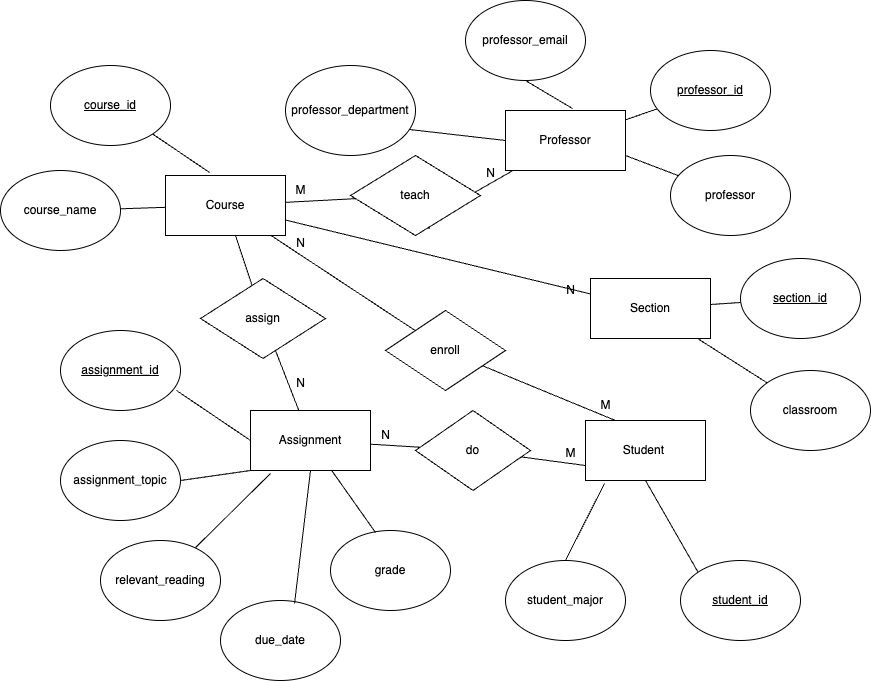

The diagram above was exported from draw.io. Its source (the exported page's mxGraphModel, read from the mxfile embedded in the PNG):
<mxGraphModel dx="1804" dy="1740" grid="1" gridSize="10" guides="1" tooltips="1" connect="1" arrows="1" fold="1" page="1" pageScale="1" pageWidth="850" pageHeight="1100" math="0" shadow="0">
  <root>
    <mxCell id="0" />
    <mxCell id="1" parent="0" />
    <mxCell id="WEhrYljJYlK3lHCUVhUP-1" value="Student&amp;nbsp;" style="rounded=0;whiteSpace=wrap;html=1;" vertex="1" parent="1">
      <mxGeometry x="545" y="410" width="120" height="60" as="geometry" />
    </mxCell>
    <mxCell id="WEhrYljJYlK3lHCUVhUP-3" value="&lt;u&gt;student_id&lt;/u&gt;" style="ellipse;whiteSpace=wrap;html=1;" vertex="1" parent="1">
      <mxGeometry x="640" y="550" width="120" height="80" as="geometry" />
    </mxCell>
    <mxCell id="WEhrYljJYlK3lHCUVhUP-5" value="" style="endArrow=none;html=1;rounded=0;entryX=0;entryY=0;entryDx=0;entryDy=0;exitX=0.5;exitY=1;exitDx=0;exitDy=0;" edge="1" parent="1" source="WEhrYljJYlK3lHCUVhUP-1" target="WEhrYljJYlK3lHCUVhUP-3">
      <mxGeometry width="50" height="50" relative="1" as="geometry">
        <mxPoint x="80.96000000000004" y="260" as="sourcePoint" />
        <mxPoint x="60" y="194.03999999999996" as="targetPoint" />
      </mxGeometry>
    </mxCell>
    <mxCell id="WEhrYljJYlK3lHCUVhUP-6" value="student_major" style="ellipse;whiteSpace=wrap;html=1;" vertex="1" parent="1">
      <mxGeometry x="465" y="550" width="120" height="80" as="geometry" />
    </mxCell>
    <mxCell id="WEhrYljJYlK3lHCUVhUP-7" value="" style="endArrow=none;html=1;rounded=0;exitX=0.5;exitY=0;exitDx=0;exitDy=0;entryX=0.158;entryY=1.05;entryDx=0;entryDy=0;entryPerimeter=0;" edge="1" parent="1" source="WEhrYljJYlK3lHCUVhUP-6" target="WEhrYljJYlK3lHCUVhUP-1">
      <mxGeometry width="50" height="50" relative="1" as="geometry">
        <mxPoint x="470" y="500" as="sourcePoint" />
        <mxPoint x="520" y="450" as="targetPoint" />
      </mxGeometry>
    </mxCell>
    <mxCell id="WEhrYljJYlK3lHCUVhUP-8" value="Professor" style="rounded=0;whiteSpace=wrap;html=1;" vertex="1" parent="1">
      <mxGeometry x="465" y="100" width="120" height="60" as="geometry" />
    </mxCell>
    <mxCell id="WEhrYljJYlK3lHCUVhUP-9" value="enroll" style="rhombus;whiteSpace=wrap;html=1;" vertex="1" parent="1">
      <mxGeometry x="345" y="300" width="120" height="80" as="geometry" />
    </mxCell>
    <mxCell id="WEhrYljJYlK3lHCUVhUP-10" value="" style="endArrow=none;html=1;rounded=0;" edge="1" parent="1" target="WEhrYljJYlK3lHCUVhUP-8">
      <mxGeometry width="50" height="50" relative="1" as="geometry">
        <mxPoint x="420" y="190" as="sourcePoint" />
        <mxPoint x="469.5" y="180.00000000000003" as="targetPoint" />
      </mxGeometry>
    </mxCell>
    <mxCell id="WEhrYljJYlK3lHCUVhUP-11" value="" style="endArrow=none;html=1;rounded=0;entryX=0.25;entryY=0;entryDx=0;entryDy=0;" edge="1" parent="1" source="WEhrYljJYlK3lHCUVhUP-9" target="WEhrYljJYlK3lHCUVhUP-1">
      <mxGeometry width="50" height="50" relative="1" as="geometry">
        <mxPoint x="280" y="350" as="sourcePoint" />
        <mxPoint x="560" y="370" as="targetPoint" />
      </mxGeometry>
    </mxCell>
    <mxCell id="WEhrYljJYlK3lHCUVhUP-12" value="&lt;u&gt;professor_id&lt;/u&gt;" style="ellipse;whiteSpace=wrap;html=1;" vertex="1" parent="1">
      <mxGeometry x="610" y="40" width="120" height="80" as="geometry" />
    </mxCell>
    <mxCell id="WEhrYljJYlK3lHCUVhUP-13" value="" style="endArrow=none;html=1;rounded=0;" edge="1" parent="1" source="WEhrYljJYlK3lHCUVhUP-8" target="WEhrYljJYlK3lHCUVhUP-12">
      <mxGeometry width="50" height="50" relative="1" as="geometry">
        <mxPoint x="530" y="170" as="sourcePoint" />
        <mxPoint x="580" y="120" as="targetPoint" />
      </mxGeometry>
    </mxCell>
    <mxCell id="WEhrYljJYlK3lHCUVhUP-14" value="professor" style="ellipse;whiteSpace=wrap;html=1;" vertex="1" parent="1">
      <mxGeometry x="630" y="145" width="120" height="80" as="geometry" />
    </mxCell>
    <mxCell id="WEhrYljJYlK3lHCUVhUP-15" value="professor_email" style="ellipse;whiteSpace=wrap;html=1;" vertex="1" parent="1">
      <mxGeometry x="425" y="-10" width="120" height="80" as="geometry" />
    </mxCell>
    <mxCell id="WEhrYljJYlK3lHCUVhUP-16" value="professor_department" style="ellipse;whiteSpace=wrap;html=1;" vertex="1" parent="1">
      <mxGeometry x="245" y="55" width="130" height="90" as="geometry" />
    </mxCell>
    <mxCell id="WEhrYljJYlK3lHCUVhUP-17" value="" style="endArrow=none;html=1;rounded=0;entryX=0;entryY=0.5;entryDx=0;entryDy=0;exitX=0.954;exitY=0.711;exitDx=0;exitDy=0;exitPerimeter=0;" edge="1" parent="1" source="WEhrYljJYlK3lHCUVhUP-16" target="WEhrYljJYlK3lHCUVhUP-8">
      <mxGeometry width="50" height="50" relative="1" as="geometry">
        <mxPoint x="350" y="140" as="sourcePoint" />
        <mxPoint x="400" y="90" as="targetPoint" />
      </mxGeometry>
    </mxCell>
    <mxCell id="WEhrYljJYlK3lHCUVhUP-18" value="" style="endArrow=none;html=1;rounded=0;exitX=0.558;exitY=-0.033;exitDx=0;exitDy=0;exitPerimeter=0;entryX=0.5;entryY=1;entryDx=0;entryDy=0;" edge="1" parent="1" source="WEhrYljJYlK3lHCUVhUP-8" target="WEhrYljJYlK3lHCUVhUP-15">
      <mxGeometry width="50" height="50" relative="1" as="geometry">
        <mxPoint x="425" y="150" as="sourcePoint" />
        <mxPoint x="475" y="100" as="targetPoint" />
      </mxGeometry>
    </mxCell>
    <mxCell id="WEhrYljJYlK3lHCUVhUP-19" value="" style="endArrow=none;html=1;rounded=0;exitX=1;exitY=0.75;exitDx=0;exitDy=0;" edge="1" parent="1" source="WEhrYljJYlK3lHCUVhUP-8" target="WEhrYljJYlK3lHCUVhUP-14">
      <mxGeometry width="50" height="50" relative="1" as="geometry">
        <mxPoint x="530" y="210" as="sourcePoint" />
        <mxPoint x="580" y="160" as="targetPoint" />
      </mxGeometry>
    </mxCell>
    <mxCell id="WEhrYljJYlK3lHCUVhUP-20" value="M" style="text;html=1;align=center;verticalAlign=middle;resizable=0;points=[];autosize=1;strokeColor=none;fillColor=none;" vertex="1" parent="1">
      <mxGeometry x="370" y="200" width="30" height="30" as="geometry" />
    </mxCell>
    <mxCell id="WEhrYljJYlK3lHCUVhUP-21" value="M" style="text;html=1;align=center;verticalAlign=middle;resizable=0;points=[];autosize=1;strokeColor=none;fillColor=none;" vertex="1" parent="1">
      <mxGeometry x="550" y="380" width="30" height="30" as="geometry" />
    </mxCell>
    <mxCell id="WEhrYljJYlK3lHCUVhUP-22" value="Assignment" style="rounded=0;whiteSpace=wrap;html=1;" vertex="1" parent="1">
      <mxGeometry x="210" y="400" width="120" height="60" as="geometry" />
    </mxCell>
    <mxCell id="WEhrYljJYlK3lHCUVhUP-23" value="&lt;u&gt;assignment_id&lt;/u&gt;" style="ellipse;whiteSpace=wrap;html=1;" vertex="1" parent="1">
      <mxGeometry x="20" y="320" width="120" height="80" as="geometry" />
    </mxCell>
    <mxCell id="WEhrYljJYlK3lHCUVhUP-24" value="assignment_topic" style="ellipse;whiteSpace=wrap;html=1;" vertex="1" parent="1">
      <mxGeometry x="20" y="430" width="120" height="80" as="geometry" />
    </mxCell>
    <mxCell id="WEhrYljJYlK3lHCUVhUP-25" value="relevant_reading" style="ellipse;whiteSpace=wrap;html=1;" vertex="1" parent="1">
      <mxGeometry x="60" y="530" width="120" height="80" as="geometry" />
    </mxCell>
    <mxCell id="WEhrYljJYlK3lHCUVhUP-26" value="due_date" style="ellipse;whiteSpace=wrap;html=1;" vertex="1" parent="1">
      <mxGeometry x="180" y="590" width="120" height="80" as="geometry" />
    </mxCell>
    <mxCell id="WEhrYljJYlK3lHCUVhUP-27" value="" style="endArrow=none;html=1;rounded=0;entryX=0;entryY=0.5;entryDx=0;entryDy=0;exitX=0.967;exitY=0.75;exitDx=0;exitDy=0;exitPerimeter=0;" edge="1" parent="1" source="WEhrYljJYlK3lHCUVhUP-23" target="WEhrYljJYlK3lHCUVhUP-22">
      <mxGeometry width="50" height="50" relative="1" as="geometry">
        <mxPoint x="140" y="370" as="sourcePoint" />
        <mxPoint x="190" y="320" as="targetPoint" />
      </mxGeometry>
    </mxCell>
    <mxCell id="WEhrYljJYlK3lHCUVhUP-28" value="" style="endArrow=none;html=1;rounded=0;entryX=0;entryY=1;entryDx=0;entryDy=0;" edge="1" parent="1" target="WEhrYljJYlK3lHCUVhUP-22">
      <mxGeometry width="50" height="50" relative="1" as="geometry">
        <mxPoint x="140" y="470" as="sourcePoint" />
        <mxPoint x="190" y="420" as="targetPoint" />
      </mxGeometry>
    </mxCell>
    <mxCell id="WEhrYljJYlK3lHCUVhUP-29" value="" style="endArrow=none;html=1;rounded=0;entryX=0.167;entryY=1.05;entryDx=0;entryDy=0;entryPerimeter=0;exitX=0.792;exitY=0.088;exitDx=0;exitDy=0;exitPerimeter=0;" edge="1" parent="1" source="WEhrYljJYlK3lHCUVhUP-25" target="WEhrYljJYlK3lHCUVhUP-22">
      <mxGeometry width="50" height="50" relative="1" as="geometry">
        <mxPoint x="150" y="540" as="sourcePoint" />
        <mxPoint x="200" y="490" as="targetPoint" />
      </mxGeometry>
    </mxCell>
    <mxCell id="WEhrYljJYlK3lHCUVhUP-30" value="" style="endArrow=none;html=1;rounded=0;entryX=0.5;entryY=1;entryDx=0;entryDy=0;exitX=0.617;exitY=0.038;exitDx=0;exitDy=0;exitPerimeter=0;" edge="1" parent="1" source="WEhrYljJYlK3lHCUVhUP-26" target="WEhrYljJYlK3lHCUVhUP-22">
      <mxGeometry width="50" height="50" relative="1" as="geometry">
        <mxPoint x="270" y="530" as="sourcePoint" />
        <mxPoint x="320" y="480" as="targetPoint" />
      </mxGeometry>
    </mxCell>
    <mxCell id="WEhrYljJYlK3lHCUVhUP-31" value="do" style="rhombus;whiteSpace=wrap;html=1;" vertex="1" parent="1">
      <mxGeometry x="375" y="400" width="115" height="80" as="geometry" />
    </mxCell>
    <mxCell id="WEhrYljJYlK3lHCUVhUP-32" value="" style="endArrow=none;html=1;rounded=0;exitX=0;exitY=0.75;exitDx=0;exitDy=0;" edge="1" parent="1" source="WEhrYljJYlK3lHCUVhUP-1" target="WEhrYljJYlK3lHCUVhUP-31">
      <mxGeometry width="50" height="50" relative="1" as="geometry">
        <mxPoint x="420" y="470" as="sourcePoint" />
        <mxPoint x="470" y="420" as="targetPoint" />
      </mxGeometry>
    </mxCell>
    <mxCell id="WEhrYljJYlK3lHCUVhUP-35" value="" style="endArrow=none;html=1;rounded=0;" edge="1" parent="1" source="WEhrYljJYlK3lHCUVhUP-22" target="WEhrYljJYlK3lHCUVhUP-31">
      <mxGeometry width="50" height="50" relative="1" as="geometry">
        <mxPoint x="320" y="410" as="sourcePoint" />
        <mxPoint x="370" y="360" as="targetPoint" />
      </mxGeometry>
    </mxCell>
    <mxCell id="WEhrYljJYlK3lHCUVhUP-36" value="N" style="text;html=1;align=center;verticalAlign=middle;resizable=0;points=[];autosize=1;strokeColor=none;fillColor=none;" vertex="1" parent="1">
      <mxGeometry x="330" y="410" width="30" height="30" as="geometry" />
    </mxCell>
    <mxCell id="WEhrYljJYlK3lHCUVhUP-37" value="Course" style="rounded=0;whiteSpace=wrap;html=1;" vertex="1" parent="1">
      <mxGeometry x="125" y="165" width="120" height="60" as="geometry" />
    </mxCell>
    <mxCell id="WEhrYljJYlK3lHCUVhUP-38" value="grade" style="ellipse;whiteSpace=wrap;html=1;" vertex="1" parent="1">
      <mxGeometry x="290" y="520" width="120" height="80" as="geometry" />
    </mxCell>
    <mxCell id="WEhrYljJYlK3lHCUVhUP-39" value="" style="endArrow=none;html=1;rounded=0;exitX=0.375;exitY=0.025;exitDx=0;exitDy=0;exitPerimeter=0;" edge="1" parent="1" source="WEhrYljJYlK3lHCUVhUP-38" target="WEhrYljJYlK3lHCUVhUP-22">
      <mxGeometry width="50" height="50" relative="1" as="geometry">
        <mxPoint x="260" y="490" as="sourcePoint" />
        <mxPoint x="310" y="440" as="targetPoint" />
      </mxGeometry>
    </mxCell>
    <mxCell id="WEhrYljJYlK3lHCUVhUP-40" value="&lt;u&gt;course_id&lt;/u&gt;" style="ellipse;whiteSpace=wrap;html=1;" vertex="1" parent="1">
      <mxGeometry x="10" y="55" width="120" height="80" as="geometry" />
    </mxCell>
    <mxCell id="WEhrYljJYlK3lHCUVhUP-41" value="course_name" style="ellipse;whiteSpace=wrap;html=1;" vertex="1" parent="1">
      <mxGeometry x="-40" y="160" width="120" height="80" as="geometry" />
    </mxCell>
    <mxCell id="WEhrYljJYlK3lHCUVhUP-42" value="" style="endArrow=none;html=1;rounded=0;entryX=0.367;entryY=-0.05;entryDx=0;entryDy=0;entryPerimeter=0;" edge="1" parent="1" source="WEhrYljJYlK3lHCUVhUP-40" target="WEhrYljJYlK3lHCUVhUP-37">
      <mxGeometry width="50" height="50" relative="1" as="geometry">
        <mxPoint x="110" y="190" as="sourcePoint" />
        <mxPoint x="160" y="140" as="targetPoint" />
      </mxGeometry>
    </mxCell>
    <mxCell id="WEhrYljJYlK3lHCUVhUP-43" value="" style="endArrow=none;html=1;rounded=0;" edge="1" parent="1" source="WEhrYljJYlK3lHCUVhUP-41" target="WEhrYljJYlK3lHCUVhUP-37">
      <mxGeometry width="50" height="50" relative="1" as="geometry">
        <mxPoint x="80" y="270" as="sourcePoint" />
        <mxPoint x="130" y="220" as="targetPoint" />
      </mxGeometry>
    </mxCell>
    <mxCell id="WEhrYljJYlK3lHCUVhUP-44" value="" style="endArrow=none;html=1;rounded=0;" edge="1" parent="1" source="WEhrYljJYlK3lHCUVhUP-37" target="WEhrYljJYlK3lHCUVhUP-9">
      <mxGeometry width="50" height="50" relative="1" as="geometry">
        <mxPoint x="240" y="260" as="sourcePoint" />
        <mxPoint x="290" y="210" as="targetPoint" />
      </mxGeometry>
    </mxCell>
    <mxCell id="WEhrYljJYlK3lHCUVhUP-45" value="N" style="text;html=1;align=center;verticalAlign=middle;resizable=0;points=[];autosize=1;strokeColor=none;fillColor=none;" vertex="1" parent="1">
      <mxGeometry x="245" y="218" width="30" height="30" as="geometry" />
    </mxCell>
    <mxCell id="WEhrYljJYlK3lHCUVhUP-46" value="teach" style="rhombus;whiteSpace=wrap;html=1;" vertex="1" parent="1">
      <mxGeometry x="310" y="145" width="130" height="80" as="geometry" />
    </mxCell>
    <mxCell id="WEhrYljJYlK3lHCUVhUP-47" value="" style="endArrow=none;html=1;rounded=0;" edge="1" parent="1" source="WEhrYljJYlK3lHCUVhUP-37" target="WEhrYljJYlK3lHCUVhUP-46">
      <mxGeometry width="50" height="50" relative="1" as="geometry">
        <mxPoint x="285" y="260" as="sourcePoint" />
        <mxPoint x="335" y="210" as="targetPoint" />
      </mxGeometry>
    </mxCell>
    <mxCell id="WEhrYljJYlK3lHCUVhUP-49" value="Section" style="rounded=0;whiteSpace=wrap;html=1;" vertex="1" parent="1">
      <mxGeometry x="550" y="268" width="120" height="60" as="geometry" />
    </mxCell>
    <mxCell id="WEhrYljJYlK3lHCUVhUP-50" value="&lt;u&gt;section_id&lt;/u&gt;" style="ellipse;whiteSpace=wrap;html=1;" vertex="1" parent="1">
      <mxGeometry x="700" y="248" width="120" height="80" as="geometry" />
    </mxCell>
    <mxCell id="WEhrYljJYlK3lHCUVhUP-51" value="classroom" style="ellipse;whiteSpace=wrap;html=1;" vertex="1" parent="1">
      <mxGeometry x="710" y="360" width="120" height="80" as="geometry" />
    </mxCell>
    <mxCell id="WEhrYljJYlK3lHCUVhUP-52" value="N" style="text;html=1;align=center;verticalAlign=middle;resizable=0;points=[];autosize=1;strokeColor=none;fillColor=none;" vertex="1" parent="1">
      <mxGeometry x="435" y="148" width="30" height="30" as="geometry" />
    </mxCell>
    <mxCell id="WEhrYljJYlK3lHCUVhUP-55" value="" style="endArrow=none;html=1;rounded=0;" edge="1" parent="1" source="WEhrYljJYlK3lHCUVhUP-37" target="WEhrYljJYlK3lHCUVhUP-49">
      <mxGeometry width="50" height="50" relative="1" as="geometry">
        <mxPoint x="295" y="290" as="sourcePoint" />
        <mxPoint x="345" y="240" as="targetPoint" />
      </mxGeometry>
    </mxCell>
    <mxCell id="WEhrYljJYlK3lHCUVhUP-56" value="N" style="text;html=1;align=center;verticalAlign=middle;resizable=0;points=[];autosize=1;strokeColor=none;fillColor=none;" vertex="1" parent="1">
      <mxGeometry x="515" y="265" width="30" height="30" as="geometry" />
    </mxCell>
    <mxCell id="WEhrYljJYlK3lHCUVhUP-57" value="M" style="text;html=1;align=center;verticalAlign=middle;resizable=0;points=[];autosize=1;strokeColor=none;fillColor=none;" vertex="1" parent="1">
      <mxGeometry x="245" y="165" width="30" height="30" as="geometry" />
    </mxCell>
    <mxCell id="WEhrYljJYlK3lHCUVhUP-58" value="M" style="text;html=1;align=center;verticalAlign=middle;resizable=0;points=[];autosize=1;strokeColor=none;fillColor=none;" vertex="1" parent="1">
      <mxGeometry x="515" y="428" width="30" height="30" as="geometry" />
    </mxCell>
    <mxCell id="WEhrYljJYlK3lHCUVhUP-60" value="" style="endArrow=none;html=1;rounded=0;" edge="1" parent="1" source="WEhrYljJYlK3lHCUVhUP-49" target="WEhrYljJYlK3lHCUVhUP-50">
      <mxGeometry width="50" height="50" relative="1" as="geometry">
        <mxPoint x="670" y="365" as="sourcePoint" />
        <mxPoint x="720" y="315" as="targetPoint" />
      </mxGeometry>
    </mxCell>
    <mxCell id="WEhrYljJYlK3lHCUVhUP-61" value="" style="endArrow=none;html=1;rounded=0;" edge="1" parent="1" source="WEhrYljJYlK3lHCUVhUP-49" target="WEhrYljJYlK3lHCUVhUP-51">
      <mxGeometry width="50" height="50" relative="1" as="geometry">
        <mxPoint x="645" y="390" as="sourcePoint" />
        <mxPoint x="695" y="340" as="targetPoint" />
      </mxGeometry>
    </mxCell>
    <mxCell id="WEhrYljJYlK3lHCUVhUP-62" value="assign" style="rhombus;whiteSpace=wrap;html=1;" vertex="1" parent="1">
      <mxGeometry x="160" y="268" width="125" height="80" as="geometry" />
    </mxCell>
    <mxCell id="WEhrYljJYlK3lHCUVhUP-63" value="" style="endArrow=none;html=1;rounded=0;" edge="1" parent="1" source="WEhrYljJYlK3lHCUVhUP-62" target="WEhrYljJYlK3lHCUVhUP-37">
      <mxGeometry width="50" height="50" relative="1" as="geometry">
        <mxPoint x="150" y="280" as="sourcePoint" />
        <mxPoint x="200" y="230" as="targetPoint" />
      </mxGeometry>
    </mxCell>
    <mxCell id="WEhrYljJYlK3lHCUVhUP-64" value="" style="endArrow=none;html=1;rounded=0;" edge="1" parent="1" source="WEhrYljJYlK3lHCUVhUP-22" target="WEhrYljJYlK3lHCUVhUP-62">
      <mxGeometry width="50" height="50" relative="1" as="geometry">
        <mxPoint x="240" y="385" as="sourcePoint" />
        <mxPoint x="290" y="335" as="targetPoint" />
      </mxGeometry>
    </mxCell>
    <mxCell id="WEhrYljJYlK3lHCUVhUP-65" value="N" style="text;html=1;align=center;verticalAlign=middle;resizable=0;points=[];autosize=1;strokeColor=none;fillColor=none;" vertex="1" parent="1">
      <mxGeometry x="245" y="358" width="30" height="30" as="geometry" />
    </mxCell>
  </root>
</mxGraphModel>